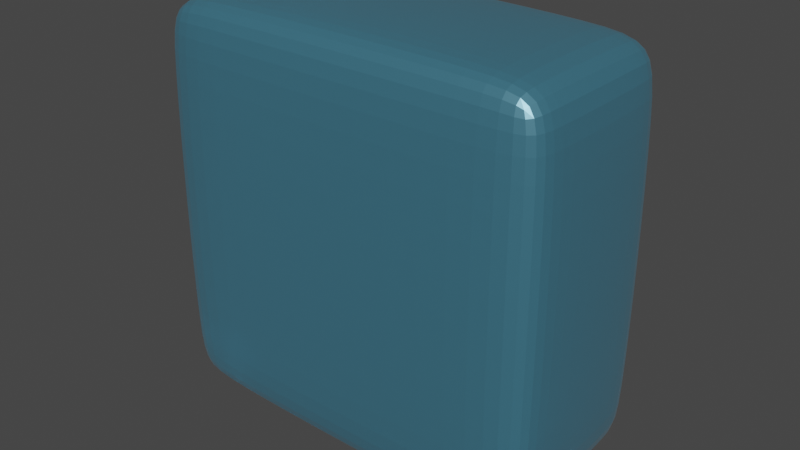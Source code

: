 # Source: kostka.blend  (saved by Blender 3.4.6; exported with 4.5.12 LTS)
import bpy
from mathutils import Matrix  # noqa: F401  (used for matrix-valued properties, if any)

bpy.ops.wm.read_factory_settings(use_empty=True)
scene = bpy.context.scene
scene.name = 'Scene'

# ---- collections
col_collection = bpy.data.collections.new('Collection'); scene.collection.children.link(col_collection)

# ---- materials (node trees are filled in below, after node groups)
mat_material = bpy.data.materials.new('Material')
mat_material.alpha_threshold = 0.0
mat_material.use_transparent_shadow = False
mat_material.line_color = (0.0, 0.0, 0.0, 1.0)

# ---- material node trees
mat_material.use_nodes = True; mat_material.node_tree.nodes.clear()
_N = mat_material.node_tree.nodes; _L = mat_material.node_tree.links
n0 = _N.new('ShaderNodeOutputMaterial'); n0.name = 'Material Output'; n0.location = (300, 300)
n1 = _N.new('ShaderNodeBsdfPrincipled'); n1.name = 'Principled BSDF'; n1.location = (10, 300)
n1.distribution = 'GGX'
n1.subsurface_method = 'RANDOM_WALK_SKIN'
n1.inputs[0].default_value = (0.1437, 0.5624, 0.8, 1.0)
n1.inputs[1].default_value = 0.4727
n1.inputs[2].default_value = 0.3164
n1.inputs[3].default_value = 2.95
n1.inputs[11].default_value = 1.674
n1.inputs[18].default_value = 0.5491
n1.inputs[24].default_value = 0.03127
n1.inputs[27].default_value = (0.0, 0.0, 0.0, 1.0)
n1.inputs[28].default_value = 1.0
_L.new(n1.outputs[0], n0.inputs[0])
n0.is_active_output = True

# ---- world
world_world = bpy.data.worlds.new('World'); scene.world = world_world
world_world.use_nodes = True; world_world.node_tree.nodes.clear()
_N = world_world.node_tree.nodes; _L = world_world.node_tree.links
n0 = _N.new('ShaderNodeOutputWorld'); n0.name = 'World Output'; n0.location = (300, 300)
n1 = _N.new('ShaderNodeBackground'); n1.name = 'Background'; n1.location = (10, 300)
n1.inputs[0].default_value = (0.05088, 0.05088, 0.05088, 1.0)
_L.new(n1.outputs[0], n0.inputs[0])
n0.is_active_output = True
world_world.color = (0.05088, 0.05088, 0.05088)
world_world.use_sun_shadow = False
world_world.sun_shadow_jitter_overblur = 0.0

# ---- meshes
me_cube = bpy.data.meshes.new('Cube')
me_cube.from_pydata([(1.0, 1.0, 1.0), (1.0, 1.0, -1.0), (1.0, 0.0, 1.0), (1.0, 0.0, -1.0), (-1.0, 1.0, 1.0), (-1.0, 1.0, -1.0), (-1.0, 0.0, 1.0), (-1.0, 0.0, -1.0)], [], [(0, 4, 6, 2), (3, 2, 6, 7), (7, 6, 4, 5), (5, 1, 3, 7), (1, 0, 2, 3), (5, 4, 0, 1)])
_uv = me_cube.uv_layers.new(name='UVMap')
_uv.uv.foreach_set('vector', [0.625, 0.5, 0.875, 0.5, 0.875, 0.75, 0.625, 0.75, 0.375, 0.75, 0.625, 0.75, 0.625, 1.0, 0.375, 1.0, 0.375, 0.0, 0.625, 0.0, 0.625, 0.25, 0.375, 0.25, 0.125, 0.5, 0.375, 0.5, 0.375, 0.75, 0.125, 0.75, 0.375, 0.5, 0.625, 0.5, 0.625, 0.75, 0.375, 0.75, 0.375, 0.25, 0.625, 0.25, 0.625, 0.5, 0.375, 0.5])
me_cube.materials.append(mat_material)
me_cube.use_remesh_preserve_volume = False
me_cube.use_remesh_preserve_attributes = False
me_cube.use_mirror_vertex_groups = False
me_cube.update()

# ---- objects
ob_cube = bpy.data.objects.new('Cube', me_cube)

# ---- transforms, parenting, visibility, modifiers, constraints
ob_cube.location = (0.0, 0.0, 0.0)
ob_cube.lock_rotations_4d = False
ob_cube.empty_display_type = 'ARROWS'
ob_cube.lineart.crease_threshold = 0.0
_m = ob_cube.modifiers.new('Bevel', 'BEVEL')
_m = ob_cube.modifiers.new('Subdivision', 'SUBSURF')
_m.levels = 3
_m.render_levels = 3

# ---- collection membership
col_collection.objects.link(ob_cube)

# ---- scene / render settings (as saved in the file)
scene.frame_start = 1; scene.frame_end = 250; scene.frame_set(1)
scene.render.engine = 'BLENDER_EEVEE_NEXT'
scene.cycles.sampling_pattern = 'TABULATED_SOBOL'
scene.cycles.use_light_tree = False
scene.view_settings.view_transform = 'Filmic'
bpy.context.view_layer.update()

# ---- added for rendering (the .blend has no active camera and no usable light): camera, sun
cam_auto = bpy.data.cameras.new('AutoCamera')
cam_auto.lens = 50.0
cam_auto.sensor_width = 36.0
cam_auto.clip_end = 1000.0
ob_auto_camera = bpy.data.objects.new('AutoCamera', cam_auto)
scene.collection.objects.link(ob_auto_camera)
ob_auto_camera.location = (2.77567, -2.83081, 2.22054)
ob_auto_camera.rotation_euler = (1.09748, -7.21219e-08, 0.694738)
scene.camera = ob_auto_camera
light_auto_sun = bpy.data.lights.new('AutoSun', 'SUN')
light_auto_sun.energy = 3.0
light_auto_sun.angle = 0.0523599
ob_auto_sun = bpy.data.objects.new('AutoSun', light_auto_sun)
scene.collection.objects.link(ob_auto_sun)
ob_auto_sun.rotation_euler = (0.872665, 0.174533, 0.523599)
bpy.context.view_layer.update()
